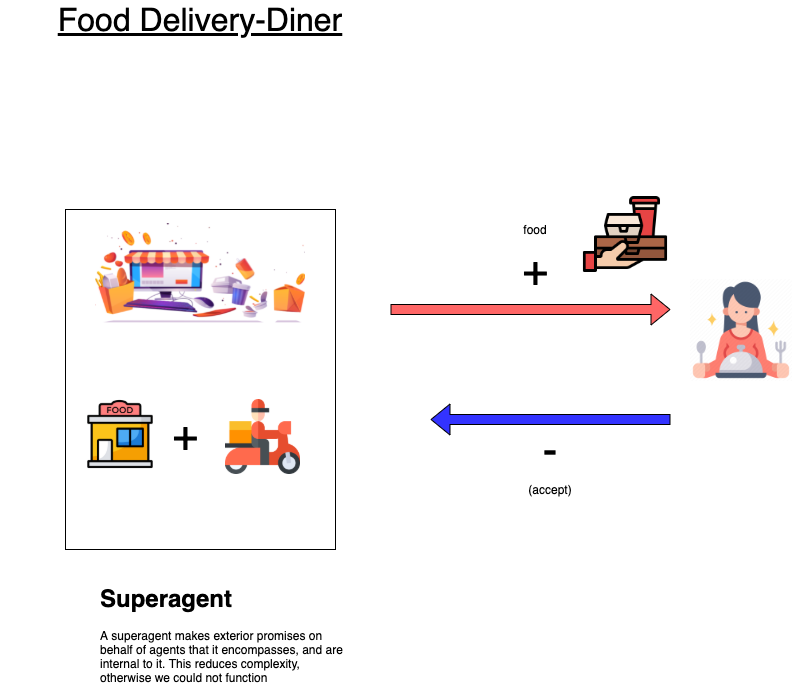

The diagram above was exported from draw.io. Its source (the exported page's mxGraphModel, read from the mxfile embedded in the PNG):
<mxGraphModel dx="1106" dy="830" grid="1" gridSize="10" guides="1" tooltips="1" connect="1" arrows="1" fold="1" page="1" pageScale="1" pageWidth="1169" pageHeight="827" math="0" shadow="0">
  <root>
    <mxCell id="0" />
    <mxCell id="1" parent="0" />
    <mxCell id="HOqww5nbnrXQ0-Ns4S-S-17" value="&lt;span style=&quot;color: rgba(0 , 0 , 0 , 0) ; font-family: monospace ; font-size: 0px&quot;&gt;%3CmxGraphModel%3E%3Croot%3E%3CmxCell%20id%3D%220%22%2F%3E%3CmxCell%20id%3D%221%22%20parent%3D%220%22%2F%3E%3CmxCell%20id%3D%222%22%20value%3D%22%26lt%3Bfont%20style%3D%26quot%3Bfont-size%3A%2044px%26quot%3B%26gt%3B%2B%26lt%3B%2Ffont%26gt%3B%22%20style%3D%22text%3Bhtml%3D1%3BstrokeColor%3Dnone%3BfillColor%3Dnone%3Balign%3Dcenter%3BverticalAlign%3Dmiddle%3BwhiteSpace%3Dwrap%3Brounded%3D0%3B%22%20vertex%3D%221%22%20parent%3D%221%22%3E%3CmxGeometry%20x%3D%22575%22%20y%3D%22310%22%20width%3D%2240%22%20height%3D%2220%22%20as%3D%22geometry%22%2F%3E%3C%2FmxCell%3E%3C%2Froot%3E%3C%2FmxGraphModel%3E&lt;/span&gt;" style="rounded=0;whiteSpace=wrap;html=1;" parent="1" vertex="1">
      <mxGeometry x="125" y="260" width="270" height="340" as="geometry" />
    </mxCell>
    <mxCell id="HOqww5nbnrXQ0-Ns4S-S-1" value="" style="shape=image;verticalLabelPosition=bottom;labelBackgroundColor=#ffffff;verticalAlign=top;aspect=fixed;imageAspect=0;image=https://cdn0.iconfinder.com/data/icons/restaurants-and-dining-flat/340/meal_woman_food_client_dinner_restaurant_eat_enjoy-512.png;" parent="1" vertex="1">
      <mxGeometry x="750" y="330" width="102" height="102" as="geometry" />
    </mxCell>
    <mxCell id="HOqww5nbnrXQ0-Ns4S-S-2" value="" style="shape=flexArrow;endArrow=classic;html=1;fillColor=#FF6666;" parent="1" edge="1">
      <mxGeometry width="50" height="50" relative="1" as="geometry">
        <mxPoint x="450" y="360" as="sourcePoint" />
        <mxPoint x="730" y="360" as="targetPoint" />
      </mxGeometry>
    </mxCell>
    <mxCell id="HOqww5nbnrXQ0-Ns4S-S-3" value="food" style="text;html=1;strokeColor=none;fillColor=none;align=center;verticalAlign=middle;whiteSpace=wrap;rounded=0;" parent="1" vertex="1">
      <mxGeometry x="575" y="270" width="40" height="20" as="geometry" />
    </mxCell>
    <mxCell id="HOqww5nbnrXQ0-Ns4S-S-4" value="&lt;font style=&quot;font-size: 44px&quot;&gt;+&lt;/font&gt;" style="text;html=1;strokeColor=none;fillColor=none;align=center;verticalAlign=middle;whiteSpace=wrap;rounded=0;" parent="1" vertex="1">
      <mxGeometry x="575" y="310" width="40" height="20" as="geometry" />
    </mxCell>
    <mxCell id="HOqww5nbnrXQ0-Ns4S-S-5" value="" style="shape=flexArrow;endArrow=classic;html=1;fillColor=#3333FF;" parent="1" edge="1">
      <mxGeometry width="50" height="50" relative="1" as="geometry">
        <mxPoint x="730" y="470" as="sourcePoint" />
        <mxPoint x="490" y="470" as="targetPoint" />
      </mxGeometry>
    </mxCell>
    <mxCell id="HOqww5nbnrXQ0-Ns4S-S-6" value="(accept)" style="text;html=1;strokeColor=none;fillColor=none;align=center;verticalAlign=middle;whiteSpace=wrap;rounded=0;" parent="1" vertex="1">
      <mxGeometry x="590" y="530" width="40" height="20" as="geometry" />
    </mxCell>
    <mxCell id="HOqww5nbnrXQ0-Ns4S-S-7" value="&lt;font style=&quot;font-size: 44px&quot;&gt;-&lt;/font&gt;" style="text;html=1;strokeColor=none;fillColor=none;align=center;verticalAlign=middle;whiteSpace=wrap;rounded=0;" parent="1" vertex="1">
      <mxGeometry x="590" y="490" width="40" height="20" as="geometry" />
    </mxCell>
    <mxCell id="HOqww5nbnrXQ0-Ns4S-S-8" value="" style="shape=image;verticalLabelPosition=bottom;labelBackgroundColor=#ffffff;verticalAlign=top;aspect=fixed;imageAspect=0;image=https://image.flaticon.com/icons/png/512/3081/3081233.png;" parent="1" vertex="1">
      <mxGeometry x="640" y="240" width="90" height="90" as="geometry" />
    </mxCell>
    <mxCell id="HOqww5nbnrXQ0-Ns4S-S-14" value="" style="shape=image;verticalLabelPosition=bottom;labelBackgroundColor=#ffffff;verticalAlign=top;aspect=fixed;imageAspect=0;image=https://www.nipige.com/images/shopping.png;" parent="1" vertex="1">
      <mxGeometry x="155" y="274" width="210" height="99.35" as="geometry" />
    </mxCell>
    <mxCell id="HOqww5nbnrXQ0-Ns4S-S-15" value="&lt;font size=&quot;1&quot;&gt;&lt;u style=&quot;font-size: 32px&quot;&gt;Food Delivery-Diner&lt;/u&gt;&lt;/font&gt;" style="text;html=1;strokeColor=none;fillColor=none;align=center;verticalAlign=middle;whiteSpace=wrap;rounded=0;" parent="1" vertex="1">
      <mxGeometry x="60" y="60" width="400" height="20" as="geometry" />
    </mxCell>
    <mxCell id="HOqww5nbnrXQ0-Ns4S-S-18" value="" style="shape=image;verticalLabelPosition=bottom;labelBackgroundColor=#ffffff;verticalAlign=top;aspect=fixed;imageAspect=0;image=https://cdn.iconscout.com/icon/free/png-256/restaurant-1495593-1267764.png;" parent="1" vertex="1">
      <mxGeometry x="145" y="450" width="70" height="70" as="geometry" />
    </mxCell>
    <mxCell id="HOqww5nbnrXQ0-Ns4S-S-19" value="" style="shape=image;verticalLabelPosition=bottom;labelBackgroundColor=#ffffff;verticalAlign=top;aspect=fixed;imageAspect=0;image=https://image.flaticon.com/icons/png/512/3027/3027212.png;" parent="1" vertex="1">
      <mxGeometry x="285" y="450" width="75" height="75" as="geometry" />
    </mxCell>
    <mxCell id="HOqww5nbnrXQ0-Ns4S-S-20" value="&lt;font style=&quot;font-size: 44px&quot;&gt;+&lt;/font&gt;" style="text;html=1;strokeColor=none;fillColor=none;align=center;verticalAlign=middle;whiteSpace=wrap;rounded=0;" parent="1" vertex="1">
      <mxGeometry x="225" y="475" width="40" height="20" as="geometry" />
    </mxCell>
    <mxCell id="HOqww5nbnrXQ0-Ns4S-S-21" value="&lt;h1&gt;Superagent&lt;/h1&gt;&lt;p&gt;A superagent makes exterior promises on behalf of agents that it encompasses, and are internal to it. This reduces complexity, otherwise we could not function&lt;/p&gt;" style="text;html=1;strokeColor=none;fillColor=none;spacing=5;spacingTop=-20;whiteSpace=wrap;overflow=hidden;rounded=0;" parent="1" vertex="1">
      <mxGeometry x="155" y="630" width="255" height="120" as="geometry" />
    </mxCell>
  </root>
</mxGraphModel>